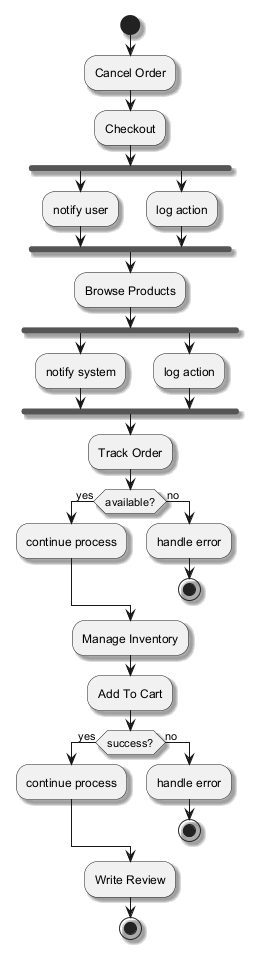

The diagram above was rendered by PlantUML. Its source (embedded in the PNG):
@startuml
skinparam shadowing true
start
:Cancel Order;
:Checkout;
fork
:notify user;
fork again
:log action;
end fork
:Browse Products;
fork
:notify system;
fork again
:log action;
end fork
:Track Order;
if (available?) then (yes)
:continue process;
else (no)
:handle error;
stop
endif
:Manage Inventory;
:Add To Cart;
if (success?) then (yes)
:continue process;
else (no)
:handle error;
stop
endif
:Write Review;
stop
@enduml